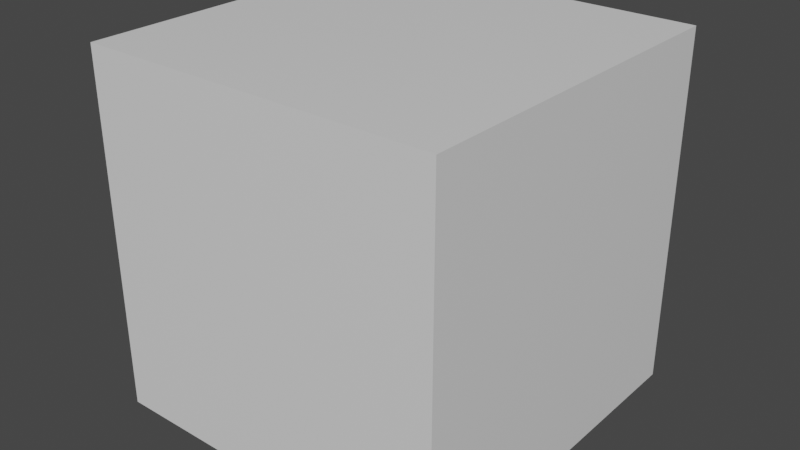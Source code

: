 # Source: default-cube-bad-uvs.blend  (saved by Blender 3.2.14; exported with 4.5.12 LTS)
import bpy
from mathutils import Matrix  # noqa: F401  (used for matrix-valued properties, if any)

bpy.ops.wm.read_factory_settings(use_empty=True)
scene = bpy.context.scene
scene.name = 'Scene'

# ---- collections
col_collection = bpy.data.collections.new('Collection'); scene.collection.children.link(col_collection)

# ---- materials (node trees are filled in below, after node groups)
mat_material = bpy.data.materials.new('Material')
mat_material.alpha_threshold = 0.0
mat_material.use_transparent_shadow = False
mat_material.line_color = (0.0, 0.0, 0.0, 1.0)

# ---- material node trees
mat_material.use_nodes = True; mat_material.node_tree.nodes.clear()
_N = mat_material.node_tree.nodes; _L = mat_material.node_tree.links
n0 = _N.new('ShaderNodeOutputMaterial'); n0.name = 'Material Output'; n0.location = (300, 300)
n1 = _N.new('ShaderNodeBsdfPrincipled'); n1.name = 'Principled BSDF'; n1.location = (10, 300)
n1.distribution = 'GGX'
n1.subsurface_method = 'RANDOM_WALK_SKIN'
n1.inputs[2].default_value = 0.4
n1.inputs[3].default_value = 1.45
n1.inputs[27].default_value = (0.0, 0.0, 0.0, 1.0)
n1.inputs[28].default_value = 1.0
_L.new(n1.outputs[0], n0.inputs[0])
n0.is_active_output = True

# ---- world
world_world = bpy.data.worlds.new('World'); scene.world = world_world
world_world.use_nodes = True; world_world.node_tree.nodes.clear()
_N = world_world.node_tree.nodes; _L = world_world.node_tree.links
n0 = _N.new('ShaderNodeOutputWorld'); n0.name = 'World Output'; n0.location = (300, 300)
n1 = _N.new('ShaderNodeBackground'); n1.name = 'Background'; n1.location = (10, 300)
n1.inputs[0].default_value = (0.05088, 0.05088, 0.05088, 1.0)
_L.new(n1.outputs[0], n0.inputs[0])
n0.is_active_output = True
world_world.color = (0.05088, 0.05088, 0.05088)
world_world.use_sun_shadow = False
world_world.sun_shadow_jitter_overblur = 0.0

# ---- meshes
me_cube = bpy.data.meshes.new('Cube')
me_cube.from_pydata([(1.0, 1.0, 1.0), (1.0, 1.0, -1.0), (1.0, -1.0, 1.0), (1.0, -1.0, -1.0), (-1.0, 1.0, 1.0), (-1.0, 1.0, -1.0), (-1.0, -1.0, 1.0), (-1.0, -1.0, -1.0)], [], [(0, 4, 6, 2), (3, 2, 6, 7), (7, 6, 4, 5), (5, 1, 3, 7), (1, 0, 2, 3), (5, 4, 0, 1)])
_uv = me_cube.uv_layers.new(name='UVMap')
_uv.uv.foreach_set('vector', [0.75, 0.5, 1.25, 0.5, 1.25, 1.0, 0.75, 1.0, 0.25, 1.0, 0.75, 1.0, 0.75, 1.5, 0.25, 1.5, 0.25, -0.5, 0.75, -0.5, 0.75, 0.0, 0.25, 0.0, -0.25, 0.5, 0.25, 0.5, 0.25, 1.0, -0.25, 1.0, 0.25, 0.5, 0.75, 0.5, 0.75, 1.0, 0.25, 1.0, 0.25, 0.0, 0.75, 0.0, 0.75, 0.5, 0.25, 0.5])
me_cube.materials.append(mat_material)
me_cube.use_mirror_vertex_groups = False
me_cube.update()

# ---- objects
ob_cube = bpy.data.objects.new('Cube', me_cube)

# ---- transforms, parenting, visibility, modifiers, constraints
ob_cube.location = (0.0, 0.0, 0.0)
ob_cube.lock_rotations_4d = False
ob_cube.empty_display_type = 'ARROWS'
ob_cube.lineart.crease_threshold = 0.0

# ---- collection membership
col_collection.objects.link(ob_cube)

# ---- scene / render settings (as saved in the file)
scene.frame_start = 1; scene.frame_end = 250; scene.frame_set(1)
scene.render.engine = 'BLENDER_EEVEE_NEXT'
scene.cycles.sampling_pattern = 'TABULATED_SOBOL'
scene.cycles.use_light_tree = False
scene.view_settings.view_transform = 'Filmic'
bpy.context.view_layer.update()

# ---- added for rendering (the .blend has no active camera and no usable light): camera, sun
cam_auto = bpy.data.cameras.new('AutoCamera')
cam_auto.lens = 50.0
cam_auto.sensor_width = 36.0
cam_auto.clip_end = 1000.0
ob_auto_camera = bpy.data.objects.new('AutoCamera', cam_auto)
scene.collection.objects.link(ob_auto_camera)
ob_auto_camera.location = (3.20507, -3.84609, 2.56406)
ob_auto_camera.rotation_euler = (1.09748, -7.21219e-08, 0.694738)
scene.camera = ob_auto_camera
light_auto_sun = bpy.data.lights.new('AutoSun', 'SUN')
light_auto_sun.energy = 3.0
light_auto_sun.angle = 0.0523599
ob_auto_sun = bpy.data.objects.new('AutoSun', light_auto_sun)
scene.collection.objects.link(ob_auto_sun)
ob_auto_sun.rotation_euler = (0.872665, 0.174533, 0.523599)
bpy.context.view_layer.update()
